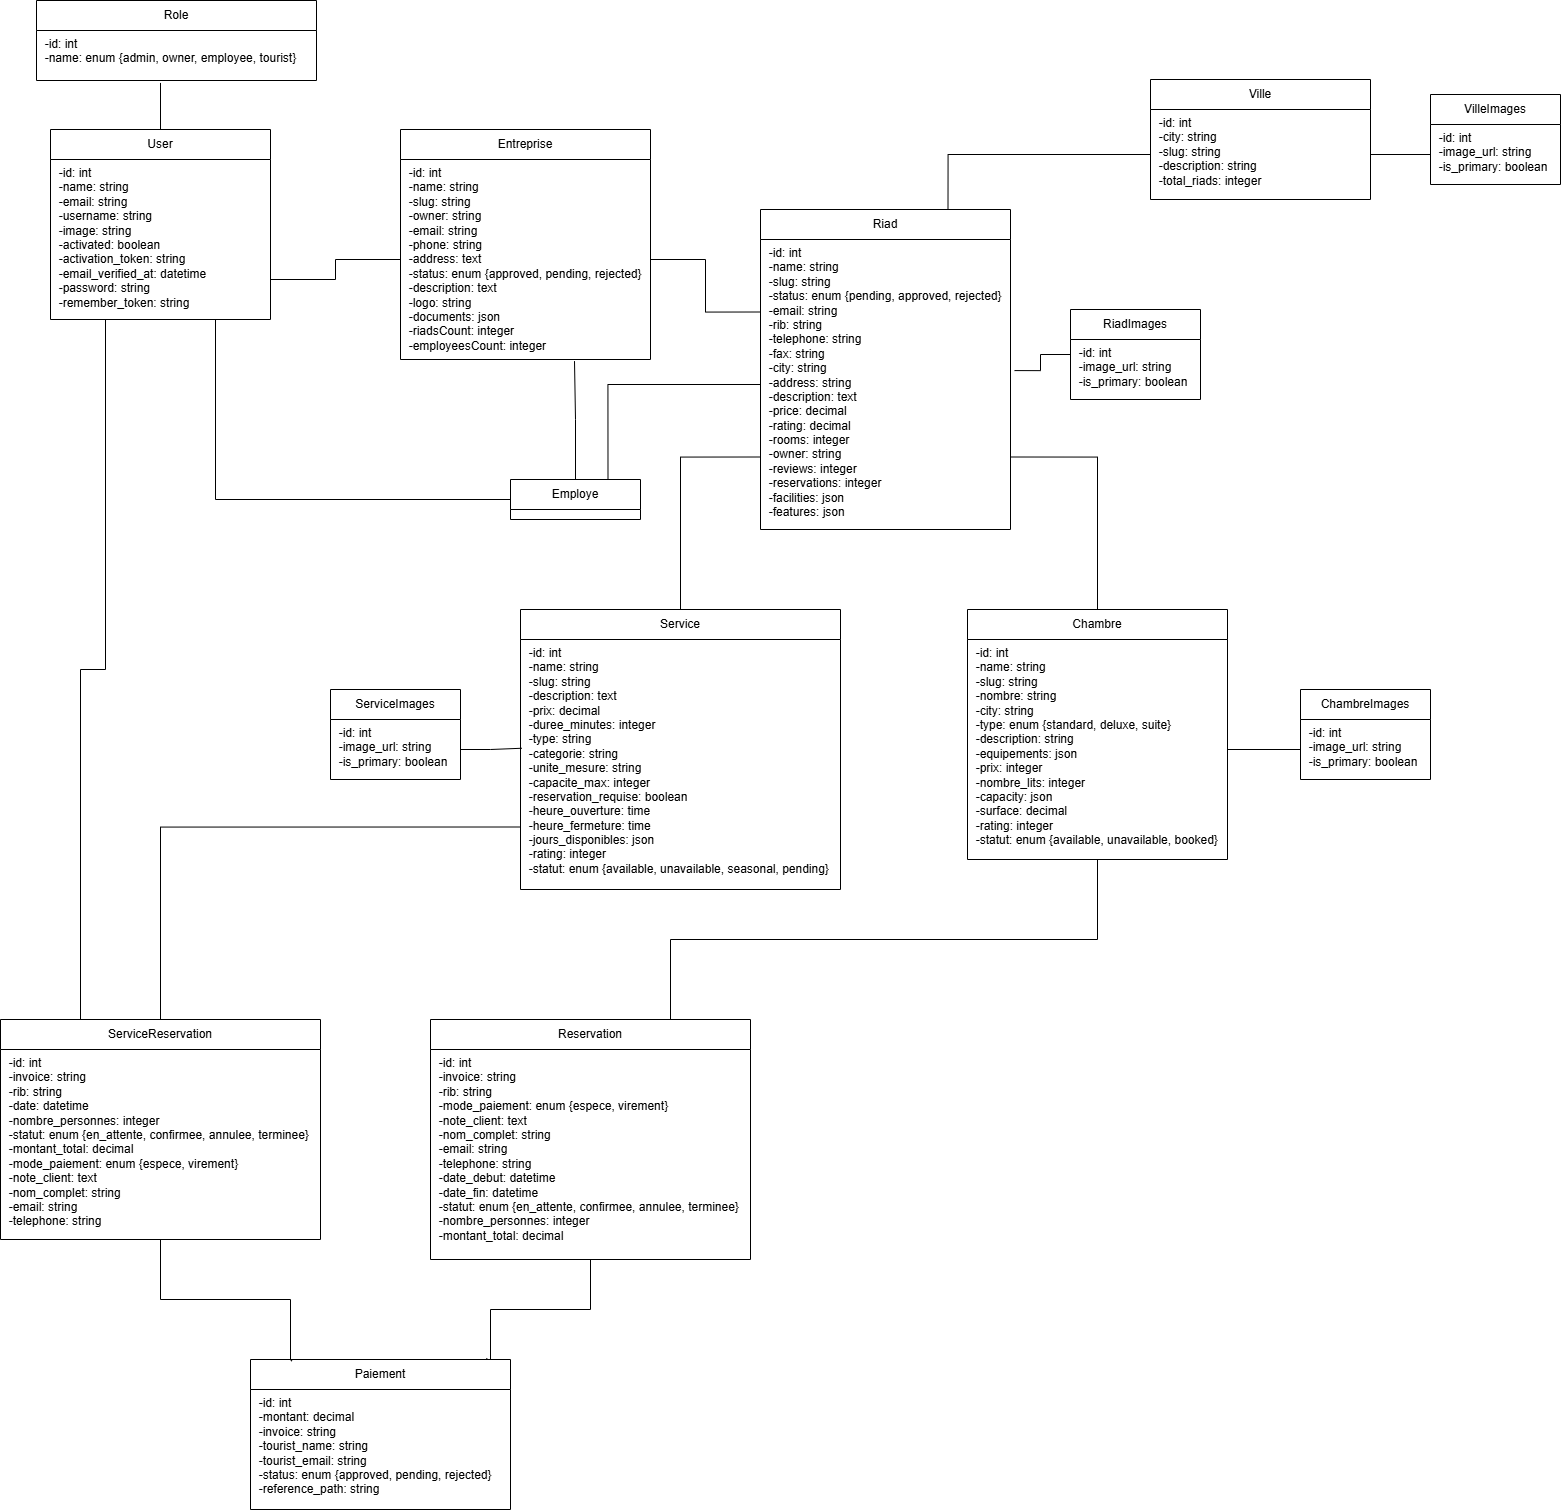

The diagram above was exported from draw.io. Its source (the exported page's mxGraphModel, read from the mxfile embedded in the PNG):
<mxGraphModel dx="3131" dy="814" grid="1" gridSize="10" guides="1" tooltips="1" connect="1" arrows="1" fold="1" page="1" pageScale="1" pageWidth="827" pageHeight="1169" math="0" shadow="0">
  <root>
    <mxCell id="WIyWlLk6GJQsqaUBKTNV-0" />
    <mxCell id="WIyWlLk6GJQsqaUBKTNV-1" parent="WIyWlLk6GJQsqaUBKTNV-0" />
    <mxCell id="0g8WPZC_J25HxWn0E2ah-1" value="Ville" style="swimlane;fontStyle=0;childLayout=stackLayout;horizontal=1;startSize=30;horizontalStack=0;resizeParent=1;resizeParentMax=0;resizeLast=0;collapsible=1;marginBottom=0;whiteSpace=wrap;html=1;" vertex="1" parent="WIyWlLk6GJQsqaUBKTNV-1">
      <mxGeometry x="-450" y="500" width="220" height="120" as="geometry" />
    </mxCell>
    <mxCell id="0g8WPZC_J25HxWn0E2ah-5" value="  -id: int&#10;  -city: string&#10;  -slug: string&#10;  -description: string&#10;  -total_riads: integer" style="text;whiteSpace=wrap;" vertex="1" parent="0g8WPZC_J25HxWn0E2ah-1">
      <mxGeometry y="30" width="220" height="90" as="geometry" />
    </mxCell>
    <mxCell id="0g8WPZC_J25HxWn0E2ah-62" style="edgeStyle=orthogonalEdgeStyle;rounded=0;orthogonalLoop=1;jettySize=auto;html=1;exitX=0.5;exitY=0;exitDx=0;exitDy=0;entryX=1;entryY=0.75;entryDx=0;entryDy=0;endArrow=none;startFill=0;" edge="1" parent="WIyWlLk6GJQsqaUBKTNV-1" source="0g8WPZC_J25HxWn0E2ah-6" target="0g8WPZC_J25HxWn0E2ah-17">
      <mxGeometry relative="1" as="geometry" />
    </mxCell>
    <mxCell id="0g8WPZC_J25HxWn0E2ah-6" value="Chambre" style="swimlane;fontStyle=0;childLayout=stackLayout;horizontal=1;startSize=30;horizontalStack=0;resizeParent=1;resizeParentMax=0;resizeLast=0;collapsible=1;marginBottom=0;whiteSpace=wrap;html=1;" vertex="1" parent="WIyWlLk6GJQsqaUBKTNV-1">
      <mxGeometry x="-633" y="1030" width="260" height="250" as="geometry" />
    </mxCell>
    <mxCell id="0g8WPZC_J25HxWn0E2ah-7" value="  -id: int&#10;  -name: string&#10;  -slug: string&#10;  -nombre: string&#10;  -city: string&#10;  -type: enum {standard, deluxe, suite}&#10;  -description: string&#10;  -equipements: json&#10;  -prix: integer&#10;  -nombre_lits: integer&#10;  -capacity: json&#10;  -surface: decimal&#10;  -rating: integer&#10;  -statut: enum {available, unavailable, booked}" style="text;whiteSpace=wrap;" vertex="1" parent="0g8WPZC_J25HxWn0E2ah-6">
      <mxGeometry y="30" width="260" height="220" as="geometry" />
    </mxCell>
    <mxCell id="0g8WPZC_J25HxWn0E2ah-59" style="edgeStyle=orthogonalEdgeStyle;rounded=0;orthogonalLoop=1;jettySize=auto;html=1;exitX=0.5;exitY=0;exitDx=0;exitDy=0;entryX=0;entryY=0.75;entryDx=0;entryDy=0;endArrow=none;startFill=0;" edge="1" parent="WIyWlLk6GJQsqaUBKTNV-1" source="0g8WPZC_J25HxWn0E2ah-8" target="0g8WPZC_J25HxWn0E2ah-19">
      <mxGeometry relative="1" as="geometry" />
    </mxCell>
    <mxCell id="0g8WPZC_J25HxWn0E2ah-60" style="edgeStyle=orthogonalEdgeStyle;rounded=0;orthogonalLoop=1;jettySize=auto;html=1;exitX=0.25;exitY=0;exitDx=0;exitDy=0;entryX=0.25;entryY=1;entryDx=0;entryDy=0;endArrow=none;startFill=0;" edge="1" parent="WIyWlLk6GJQsqaUBKTNV-1" source="0g8WPZC_J25HxWn0E2ah-8" target="0g8WPZC_J25HxWn0E2ah-11">
      <mxGeometry relative="1" as="geometry" />
    </mxCell>
    <mxCell id="0g8WPZC_J25HxWn0E2ah-8" value="ServiceReservation" style="swimlane;fontStyle=0;childLayout=stackLayout;horizontal=1;startSize=30;horizontalStack=0;resizeParent=1;resizeParentMax=0;resizeLast=0;collapsible=1;marginBottom=0;whiteSpace=wrap;html=1;" vertex="1" parent="WIyWlLk6GJQsqaUBKTNV-1">
      <mxGeometry x="-1600" y="1440" width="320" height="220" as="geometry" />
    </mxCell>
    <mxCell id="0g8WPZC_J25HxWn0E2ah-9" value="  -id: int&#10;  -invoice: string&#10;  -rib: string&#10;  -date: datetime&#10;  -nombre_personnes: integer&#10;  -statut: enum {en_attente, confirmee, annulee, terminee}&#10;  -montant_total: decimal&#10;  -mode_paiement: enum {espece, virement}&#10;  -note_client: text&#10;  -nom_complet: string&#10;  -email: string&#10;  -telephone: string" style="text;whiteSpace=wrap;" vertex="1" parent="0g8WPZC_J25HxWn0E2ah-8">
      <mxGeometry y="30" width="320" height="190" as="geometry" />
    </mxCell>
    <mxCell id="0g8WPZC_J25HxWn0E2ah-10" value="User" style="swimlane;fontStyle=0;childLayout=stackLayout;horizontal=1;startSize=30;horizontalStack=0;resizeParent=1;resizeParentMax=0;resizeLast=0;collapsible=1;marginBottom=0;whiteSpace=wrap;html=1;" vertex="1" parent="WIyWlLk6GJQsqaUBKTNV-1">
      <mxGeometry x="-1550" y="550" width="220" height="190" as="geometry" />
    </mxCell>
    <mxCell id="0g8WPZC_J25HxWn0E2ah-11" value="  -id: int&#10;  -name: string&#10;  -email: string&#10;  -username: string&#10;  -image: string&#10;  -activated: boolean&#10;  -activation_token: string&#10;  -email_verified_at: datetime&#10;  -password: string&#10;  -remember_token: string" style="text;whiteSpace=wrap;" vertex="1" parent="0g8WPZC_J25HxWn0E2ah-10">
      <mxGeometry y="30" width="220" height="160" as="geometry" />
    </mxCell>
    <mxCell id="0g8WPZC_J25HxWn0E2ah-12" value="Entreprise" style="swimlane;fontStyle=0;childLayout=stackLayout;horizontal=1;startSize=30;horizontalStack=0;resizeParent=1;resizeParentMax=0;resizeLast=0;collapsible=1;marginBottom=0;whiteSpace=wrap;html=1;" vertex="1" parent="WIyWlLk6GJQsqaUBKTNV-1">
      <mxGeometry x="-1200" y="550" width="250" height="230" as="geometry" />
    </mxCell>
    <mxCell id="0g8WPZC_J25HxWn0E2ah-13" value="  -id: int&#10;  -name: string&#10;  -slug: string&#10;  -owner: string&#10;  -email: string&#10;  -phone: string&#10;  -address: text&#10;  -status: enum {approved, pending, rejected}&#10;  -description: text&#10;  -logo: string&#10;  -documents: json&#10;  -riadsCount: integer&#10;  -employeesCount: integer" style="text;whiteSpace=wrap;" vertex="1" parent="0g8WPZC_J25HxWn0E2ah-12">
      <mxGeometry y="30" width="250" height="200" as="geometry" />
    </mxCell>
    <mxCell id="0g8WPZC_J25HxWn0E2ah-58" style="edgeStyle=orthogonalEdgeStyle;rounded=0;orthogonalLoop=1;jettySize=auto;html=1;exitX=0.75;exitY=0;exitDx=0;exitDy=0;entryX=0.5;entryY=1;entryDx=0;entryDy=0;endArrow=none;startFill=0;" edge="1" parent="WIyWlLk6GJQsqaUBKTNV-1" source="0g8WPZC_J25HxWn0E2ah-14" target="0g8WPZC_J25HxWn0E2ah-7">
      <mxGeometry relative="1" as="geometry" />
    </mxCell>
    <mxCell id="0g8WPZC_J25HxWn0E2ah-14" value="Reservation" style="swimlane;fontStyle=0;childLayout=stackLayout;horizontal=1;startSize=30;horizontalStack=0;resizeParent=1;resizeParentMax=0;resizeLast=0;collapsible=1;marginBottom=0;whiteSpace=wrap;html=1;" vertex="1" parent="WIyWlLk6GJQsqaUBKTNV-1">
      <mxGeometry x="-1170" y="1440" width="320" height="240" as="geometry" />
    </mxCell>
    <mxCell id="0g8WPZC_J25HxWn0E2ah-15" value="  -id: int&#10;  -invoice: string&#10;  -rib: string&#10;  -mode_paiement: enum {espece, virement}&#10;  -note_client: text&#10;  -nom_complet: string&#10;  -email: string&#10;  -telephone: string&#10;  -date_debut: datetime&#10;  -date_fin: datetime&#10;  -statut: enum {en_attente, confirmee, annulee, terminee}&#10;  -nombre_personnes: integer&#10;  -montant_total: decimal" style="text;whiteSpace=wrap;" vertex="1" parent="0g8WPZC_J25HxWn0E2ah-14">
      <mxGeometry y="30" width="320" height="210" as="geometry" />
    </mxCell>
    <mxCell id="0g8WPZC_J25HxWn0E2ah-16" value="Riad" style="swimlane;fontStyle=0;childLayout=stackLayout;horizontal=1;startSize=30;horizontalStack=0;resizeParent=1;resizeParentMax=0;resizeLast=0;collapsible=1;marginBottom=0;whiteSpace=wrap;html=1;" vertex="1" parent="WIyWlLk6GJQsqaUBKTNV-1">
      <mxGeometry x="-840" y="630" width="250" height="320" as="geometry" />
    </mxCell>
    <mxCell id="0g8WPZC_J25HxWn0E2ah-17" value="  -id: int&#10;  -name: string&#10;  -slug: string&#10;  -status: enum {pending, approved, rejected}&#10;  -email: string&#10;  -rib: string&#10;  -telephone: string&#10;  -fax: string&#10;  -city: string&#10;  -address: string&#10;  -description: text&#10;  -price: decimal&#10;  -rating: decimal&#10;  -rooms: integer&#10;  -owner: string&#10;  -reviews: integer&#10;  -reservations: integer&#10;  -facilities: json&#10;  -features: json" style="text;whiteSpace=wrap;" vertex="1" parent="0g8WPZC_J25HxWn0E2ah-16">
      <mxGeometry y="30" width="250" height="290" as="geometry" />
    </mxCell>
    <mxCell id="0g8WPZC_J25HxWn0E2ah-61" style="edgeStyle=orthogonalEdgeStyle;rounded=0;orthogonalLoop=1;jettySize=auto;html=1;exitX=0.5;exitY=0;exitDx=0;exitDy=0;entryX=0;entryY=0.75;entryDx=0;entryDy=0;endArrow=none;startFill=0;" edge="1" parent="WIyWlLk6GJQsqaUBKTNV-1" source="0g8WPZC_J25HxWn0E2ah-18" target="0g8WPZC_J25HxWn0E2ah-17">
      <mxGeometry relative="1" as="geometry" />
    </mxCell>
    <mxCell id="0g8WPZC_J25HxWn0E2ah-18" value="Service" style="swimlane;fontStyle=0;childLayout=stackLayout;horizontal=1;startSize=30;horizontalStack=0;resizeParent=1;resizeParentMax=0;resizeLast=0;collapsible=1;marginBottom=0;whiteSpace=wrap;html=1;" vertex="1" parent="WIyWlLk6GJQsqaUBKTNV-1">
      <mxGeometry x="-1080" y="1030" width="320" height="280" as="geometry" />
    </mxCell>
    <mxCell id="0g8WPZC_J25HxWn0E2ah-19" value="  -id: int&#10;  -name: string&#10;  -slug: string&#10;  -description: text&#10;  -prix: decimal&#10;  -duree_minutes: integer&#10;  -type: string&#10;  -categorie: string&#10;  -unite_mesure: string&#10;  -capacite_max: integer&#10;  -reservation_requise: boolean&#10;  -heure_ouverture: time&#10;  -heure_fermeture: time&#10;  -jours_disponibles: json&#10;  -rating: integer&#10;  -statut: enum {available, unavailable, seasonal, pending}" style="text;whiteSpace=wrap;" vertex="1" parent="0g8WPZC_J25HxWn0E2ah-18">
      <mxGeometry y="30" width="320" height="250" as="geometry" />
    </mxCell>
    <mxCell id="0g8WPZC_J25HxWn0E2ah-22" value="Paiement" style="swimlane;fontStyle=0;childLayout=stackLayout;horizontal=1;startSize=30;horizontalStack=0;resizeParent=1;resizeParentMax=0;resizeLast=0;collapsible=1;marginBottom=0;whiteSpace=wrap;html=1;" vertex="1" parent="WIyWlLk6GJQsqaUBKTNV-1">
      <mxGeometry x="-1350" y="1780" width="260" height="150" as="geometry" />
    </mxCell>
    <mxCell id="0g8WPZC_J25HxWn0E2ah-23" value="  -id: int&#10;  -montant: decimal&#10;  -invoice: string&#10;  -tourist_name: string&#10;  -tourist_email: string&#10;  -status: enum {approved, pending, rejected}&#10;  -reference_path: string" style="text;whiteSpace=wrap;" vertex="1" parent="0g8WPZC_J25HxWn0E2ah-22">
      <mxGeometry y="30" width="260" height="120" as="geometry" />
    </mxCell>
    <mxCell id="0g8WPZC_J25HxWn0E2ah-24" value="ChambreImages" style="swimlane;fontStyle=0;childLayout=stackLayout;horizontal=1;startSize=30;horizontalStack=0;resizeParent=1;resizeParentMax=0;resizeLast=0;collapsible=1;marginBottom=0;whiteSpace=wrap;html=1;" vertex="1" parent="WIyWlLk6GJQsqaUBKTNV-1">
      <mxGeometry x="-300" y="1110" width="130" height="90" as="geometry" />
    </mxCell>
    <mxCell id="0g8WPZC_J25HxWn0E2ah-25" value="  -id: int&#10;  -image_url: string&#10;  -is_primary: boolean" style="text;whiteSpace=wrap;" vertex="1" parent="0g8WPZC_J25HxWn0E2ah-24">
      <mxGeometry y="30" width="130" height="60" as="geometry" />
    </mxCell>
    <mxCell id="0g8WPZC_J25HxWn0E2ah-34" value="ServiceImages" style="swimlane;fontStyle=0;childLayout=stackLayout;horizontal=1;startSize=30;horizontalStack=0;resizeParent=1;resizeParentMax=0;resizeLast=0;collapsible=1;marginBottom=0;whiteSpace=wrap;html=1;" vertex="1" parent="WIyWlLk6GJQsqaUBKTNV-1">
      <mxGeometry x="-1270" y="1110" width="130" height="90" as="geometry" />
    </mxCell>
    <mxCell id="0g8WPZC_J25HxWn0E2ah-35" value="  -id: int&#10;  -image_url: string&#10;  -is_primary: boolean" style="text;whiteSpace=wrap;" vertex="1" parent="0g8WPZC_J25HxWn0E2ah-34">
      <mxGeometry y="30" width="130" height="60" as="geometry" />
    </mxCell>
    <mxCell id="0g8WPZC_J25HxWn0E2ah-36" value="RiadImages" style="swimlane;fontStyle=0;childLayout=stackLayout;horizontal=1;startSize=30;horizontalStack=0;resizeParent=1;resizeParentMax=0;resizeLast=0;collapsible=1;marginBottom=0;whiteSpace=wrap;html=1;" vertex="1" parent="WIyWlLk6GJQsqaUBKTNV-1">
      <mxGeometry x="-530" y="730" width="130" height="90" as="geometry" />
    </mxCell>
    <mxCell id="0g8WPZC_J25HxWn0E2ah-37" value="  -id: int&#10;  -image_url: string&#10;  -is_primary: boolean" style="text;whiteSpace=wrap;" vertex="1" parent="0g8WPZC_J25HxWn0E2ah-36">
      <mxGeometry y="30" width="130" height="60" as="geometry" />
    </mxCell>
    <mxCell id="0g8WPZC_J25HxWn0E2ah-38" value="VilleImages" style="swimlane;fontStyle=0;childLayout=stackLayout;horizontal=1;startSize=30;horizontalStack=0;resizeParent=1;resizeParentMax=0;resizeLast=0;collapsible=1;marginBottom=0;whiteSpace=wrap;html=1;" vertex="1" parent="WIyWlLk6GJQsqaUBKTNV-1">
      <mxGeometry x="-170" y="515" width="130" height="90" as="geometry" />
    </mxCell>
    <mxCell id="0g8WPZC_J25HxWn0E2ah-39" value="  -id: int&#10;  -image_url: string&#10;  -is_primary: boolean" style="text;whiteSpace=wrap;" vertex="1" parent="0g8WPZC_J25HxWn0E2ah-38">
      <mxGeometry y="30" width="130" height="60" as="geometry" />
    </mxCell>
    <mxCell id="0g8WPZC_J25HxWn0E2ah-43" value="Role" style="swimlane;fontStyle=0;childLayout=stackLayout;horizontal=1;startSize=30;horizontalStack=0;resizeParent=1;resizeParentMax=0;resizeLast=0;collapsible=1;marginBottom=0;whiteSpace=wrap;html=1;" vertex="1" parent="WIyWlLk6GJQsqaUBKTNV-1">
      <mxGeometry x="-1564" y="421" width="280" height="80" as="geometry" />
    </mxCell>
    <mxCell id="0g8WPZC_J25HxWn0E2ah-44" value="  -id: int&#10;  -name: enum {admin, owner, employee, tourist}" style="text;whiteSpace=wrap;" vertex="1" parent="0g8WPZC_J25HxWn0E2ah-43">
      <mxGeometry y="30" width="280" height="50" as="geometry" />
    </mxCell>
    <mxCell id="0g8WPZC_J25HxWn0E2ah-45" value="Employe" style="swimlane;fontStyle=0;childLayout=stackLayout;horizontal=1;startSize=30;horizontalStack=0;resizeParent=1;resizeParentMax=0;resizeLast=0;collapsible=1;marginBottom=0;whiteSpace=wrap;html=1;" vertex="1" parent="WIyWlLk6GJQsqaUBKTNV-1">
      <mxGeometry x="-1090" y="900" width="130" height="40" as="geometry" />
    </mxCell>
    <mxCell id="0g8WPZC_J25HxWn0E2ah-55" style="edgeStyle=orthogonalEdgeStyle;rounded=0;orthogonalLoop=1;jettySize=auto;html=1;exitX=0.5;exitY=1;exitDx=0;exitDy=0;entryX=0.909;entryY=-0.01;entryDx=0;entryDy=0;entryPerimeter=0;endArrow=none;startFill=0;" edge="1" parent="WIyWlLk6GJQsqaUBKTNV-1" source="0g8WPZC_J25HxWn0E2ah-15" target="0g8WPZC_J25HxWn0E2ah-22">
      <mxGeometry relative="1" as="geometry">
        <mxPoint x="-1130" y="1780" as="targetPoint" />
        <Array as="points">
          <mxPoint x="-1010" y="1730" />
          <mxPoint x="-1110" y="1730" />
          <mxPoint x="-1110" y="1780" />
          <mxPoint x="-1114" y="1780" />
        </Array>
      </mxGeometry>
    </mxCell>
    <mxCell id="0g8WPZC_J25HxWn0E2ah-56" style="edgeStyle=orthogonalEdgeStyle;rounded=0;orthogonalLoop=1;jettySize=auto;html=1;exitX=0.5;exitY=1;exitDx=0;exitDy=0;entryX=0.159;entryY=0.01;entryDx=0;entryDy=0;entryPerimeter=0;endArrow=none;startFill=0;" edge="1" parent="WIyWlLk6GJQsqaUBKTNV-1" source="0g8WPZC_J25HxWn0E2ah-9" target="0g8WPZC_J25HxWn0E2ah-22">
      <mxGeometry relative="1" as="geometry">
        <Array as="points">
          <mxPoint x="-1440" y="1720" />
          <mxPoint x="-1310" y="1720" />
          <mxPoint x="-1310" y="1780" />
        </Array>
      </mxGeometry>
    </mxCell>
    <mxCell id="0g8WPZC_J25HxWn0E2ah-63" style="edgeStyle=orthogonalEdgeStyle;rounded=0;orthogonalLoop=1;jettySize=auto;html=1;exitX=1;exitY=0.5;exitDx=0;exitDy=0;entryX=0.004;entryY=0.435;entryDx=0;entryDy=0;entryPerimeter=0;endArrow=none;startFill=0;" edge="1" parent="WIyWlLk6GJQsqaUBKTNV-1" source="0g8WPZC_J25HxWn0E2ah-35" target="0g8WPZC_J25HxWn0E2ah-19">
      <mxGeometry relative="1" as="geometry" />
    </mxCell>
    <mxCell id="0g8WPZC_J25HxWn0E2ah-64" style="edgeStyle=orthogonalEdgeStyle;rounded=0;orthogonalLoop=1;jettySize=auto;html=1;exitX=0;exitY=0.5;exitDx=0;exitDy=0;entryX=1;entryY=0.5;entryDx=0;entryDy=0;endArrow=none;startFill=0;" edge="1" parent="WIyWlLk6GJQsqaUBKTNV-1" source="0g8WPZC_J25HxWn0E2ah-25" target="0g8WPZC_J25HxWn0E2ah-7">
      <mxGeometry relative="1" as="geometry" />
    </mxCell>
    <mxCell id="0g8WPZC_J25HxWn0E2ah-65" style="edgeStyle=orthogonalEdgeStyle;rounded=0;orthogonalLoop=1;jettySize=auto;html=1;exitX=0;exitY=0.25;exitDx=0;exitDy=0;entryX=1.016;entryY=0.452;entryDx=0;entryDy=0;entryPerimeter=0;endArrow=none;startFill=0;" edge="1" parent="WIyWlLk6GJQsqaUBKTNV-1" source="0g8WPZC_J25HxWn0E2ah-37" target="0g8WPZC_J25HxWn0E2ah-17">
      <mxGeometry relative="1" as="geometry" />
    </mxCell>
    <mxCell id="0g8WPZC_J25HxWn0E2ah-66" style="edgeStyle=orthogonalEdgeStyle;rounded=0;orthogonalLoop=1;jettySize=auto;html=1;exitX=0;exitY=0.5;exitDx=0;exitDy=0;entryX=1;entryY=0.5;entryDx=0;entryDy=0;endArrow=none;startFill=0;" edge="1" parent="WIyWlLk6GJQsqaUBKTNV-1" source="0g8WPZC_J25HxWn0E2ah-39" target="0g8WPZC_J25HxWn0E2ah-5">
      <mxGeometry relative="1" as="geometry" />
    </mxCell>
    <mxCell id="0g8WPZC_J25HxWn0E2ah-67" style="edgeStyle=orthogonalEdgeStyle;rounded=0;orthogonalLoop=1;jettySize=auto;html=1;exitX=0;exitY=0.5;exitDx=0;exitDy=0;entryX=0.75;entryY=0;entryDx=0;entryDy=0;endArrow=none;startFill=0;" edge="1" parent="WIyWlLk6GJQsqaUBKTNV-1" source="0g8WPZC_J25HxWn0E2ah-5" target="0g8WPZC_J25HxWn0E2ah-16">
      <mxGeometry relative="1" as="geometry" />
    </mxCell>
    <mxCell id="0g8WPZC_J25HxWn0E2ah-68" style="edgeStyle=orthogonalEdgeStyle;rounded=0;orthogonalLoop=1;jettySize=auto;html=1;exitX=0;exitY=0.25;exitDx=0;exitDy=0;entryX=1;entryY=0.5;entryDx=0;entryDy=0;endArrow=none;startFill=0;" edge="1" parent="WIyWlLk6GJQsqaUBKTNV-1" source="0g8WPZC_J25HxWn0E2ah-17" target="0g8WPZC_J25HxWn0E2ah-13">
      <mxGeometry relative="1" as="geometry" />
    </mxCell>
    <mxCell id="0g8WPZC_J25HxWn0E2ah-69" style="edgeStyle=orthogonalEdgeStyle;rounded=0;orthogonalLoop=1;jettySize=auto;html=1;exitX=0;exitY=0.5;exitDx=0;exitDy=0;entryX=1;entryY=0.75;entryDx=0;entryDy=0;endArrow=none;startFill=0;" edge="1" parent="WIyWlLk6GJQsqaUBKTNV-1" source="0g8WPZC_J25HxWn0E2ah-13" target="0g8WPZC_J25HxWn0E2ah-11">
      <mxGeometry relative="1" as="geometry" />
    </mxCell>
    <mxCell id="0g8WPZC_J25HxWn0E2ah-70" style="edgeStyle=orthogonalEdgeStyle;rounded=0;orthogonalLoop=1;jettySize=auto;html=1;exitX=0.5;exitY=0;exitDx=0;exitDy=0;entryX=0.444;entryY=1.048;entryDx=0;entryDy=0;entryPerimeter=0;endArrow=none;startFill=0;" edge="1" parent="WIyWlLk6GJQsqaUBKTNV-1" source="0g8WPZC_J25HxWn0E2ah-10" target="0g8WPZC_J25HxWn0E2ah-44">
      <mxGeometry relative="1" as="geometry">
        <Array as="points">
          <mxPoint x="-1440" y="503" />
        </Array>
      </mxGeometry>
    </mxCell>
    <mxCell id="0g8WPZC_J25HxWn0E2ah-72" style="edgeStyle=orthogonalEdgeStyle;rounded=0;orthogonalLoop=1;jettySize=auto;html=1;exitX=0.75;exitY=1;exitDx=0;exitDy=0;entryX=0;entryY=0.5;entryDx=0;entryDy=0;endArrow=none;startFill=0;" edge="1" parent="WIyWlLk6GJQsqaUBKTNV-1" source="0g8WPZC_J25HxWn0E2ah-11" target="0g8WPZC_J25HxWn0E2ah-45">
      <mxGeometry relative="1" as="geometry" />
    </mxCell>
    <mxCell id="0g8WPZC_J25HxWn0E2ah-73" style="edgeStyle=orthogonalEdgeStyle;rounded=0;orthogonalLoop=1;jettySize=auto;html=1;exitX=0.5;exitY=0;exitDx=0;exitDy=0;entryX=0.696;entryY=1.008;entryDx=0;entryDy=0;entryPerimeter=0;endArrow=none;startFill=0;" edge="1" parent="WIyWlLk6GJQsqaUBKTNV-1" source="0g8WPZC_J25HxWn0E2ah-45" target="0g8WPZC_J25HxWn0E2ah-13">
      <mxGeometry relative="1" as="geometry" />
    </mxCell>
    <mxCell id="0g8WPZC_J25HxWn0E2ah-74" style="edgeStyle=orthogonalEdgeStyle;rounded=0;orthogonalLoop=1;jettySize=auto;html=1;exitX=0;exitY=0.5;exitDx=0;exitDy=0;entryX=0.75;entryY=0;entryDx=0;entryDy=0;endArrow=none;startFill=0;" edge="1" parent="WIyWlLk6GJQsqaUBKTNV-1" source="0g8WPZC_J25HxWn0E2ah-17" target="0g8WPZC_J25HxWn0E2ah-45">
      <mxGeometry relative="1" as="geometry" />
    </mxCell>
  </root>
</mxGraphModel>